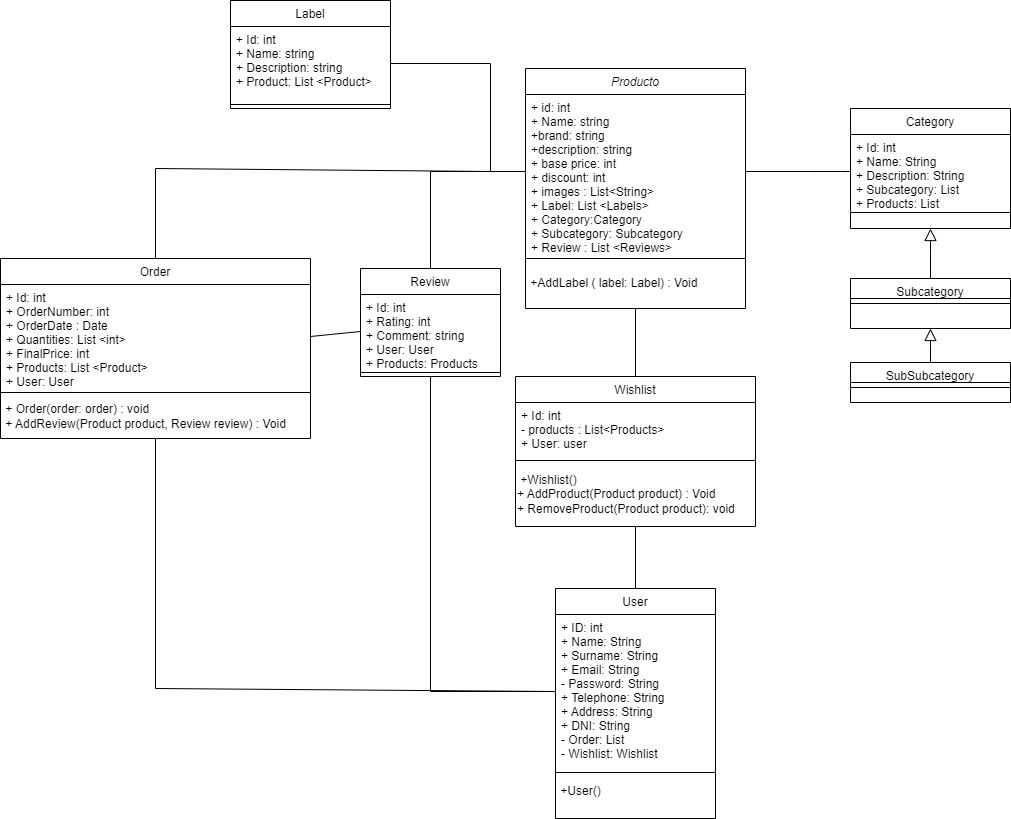

The diagram above was exported from draw.io. Its source (the exported page's mxGraphModel, read from the mxfile embedded in the PNG):
<mxGraphModel dx="2220" dy="789" grid="1" gridSize="10" guides="1" tooltips="1" connect="1" arrows="1" fold="1" page="1" pageScale="1" pageWidth="827" pageHeight="1169" math="0" shadow="0">
  <root>
    <mxCell id="WIyWlLk6GJQsqaUBKTNV-0" />
    <mxCell id="WIyWlLk6GJQsqaUBKTNV-1" parent="WIyWlLk6GJQsqaUBKTNV-0" />
    <mxCell id="zkfFHV4jXpPFQw0GAbJ--0" value="Producto" style="swimlane;fontStyle=2;align=center;verticalAlign=top;childLayout=stackLayout;horizontal=1;startSize=26;horizontalStack=0;resizeParent=1;resizeLast=0;collapsible=1;marginBottom=0;rounded=0;shadow=0;strokeWidth=1;" parent="WIyWlLk6GJQsqaUBKTNV-1" vertex="1">
      <mxGeometry x="195" y="110" width="220" height="240" as="geometry">
        <mxRectangle x="230" y="140" width="160" height="26" as="alternateBounds" />
      </mxGeometry>
    </mxCell>
    <mxCell id="zkfFHV4jXpPFQw0GAbJ--1" value="+ id: int&#10;+ Name: string&#10;+brand: string&#10;+description: string&#10;+ base price: int&#10;+ discount: int&#10;+ images : List&lt;String&gt;&#10;+ Label: List &lt;Labels&gt;&#10;+ Category:Category&#10;+ Subcategory: Subcategory&#10;+ Review : List &lt;Reviews&gt;" style="text;align=left;verticalAlign=top;spacingLeft=4;spacingRight=4;overflow=hidden;rotatable=0;points=[[0,0.5],[1,0.5]];portConstraint=eastwest;" parent="zkfFHV4jXpPFQw0GAbJ--0" vertex="1">
      <mxGeometry y="26" width="220" height="154" as="geometry" />
    </mxCell>
    <mxCell id="zkfFHV4jXpPFQw0GAbJ--4" value="" style="line;html=1;strokeWidth=1;align=left;verticalAlign=middle;spacingTop=-1;spacingLeft=3;spacingRight=3;rotatable=0;labelPosition=right;points=[];portConstraint=eastwest;" parent="zkfFHV4jXpPFQw0GAbJ--0" vertex="1">
      <mxGeometry y="180" width="220" height="20" as="geometry" />
    </mxCell>
    <mxCell id="e7gU8jnYagMEDs3hZj5x-8" value="&amp;nbsp;+AddLabel ( label: Label) : Void" style="text;html=1;align=left;verticalAlign=middle;resizable=0;points=[];autosize=1;strokeColor=none;fillColor=none;" vertex="1" parent="zkfFHV4jXpPFQw0GAbJ--0">
      <mxGeometry y="200" width="220" height="30" as="geometry" />
    </mxCell>
    <mxCell id="zkfFHV4jXpPFQw0GAbJ--17" value="Category" style="swimlane;fontStyle=0;align=center;verticalAlign=top;childLayout=stackLayout;horizontal=1;startSize=26;horizontalStack=0;resizeParent=1;resizeLast=0;collapsible=1;marginBottom=0;rounded=0;shadow=0;strokeWidth=1;" parent="WIyWlLk6GJQsqaUBKTNV-1" vertex="1">
      <mxGeometry x="520" y="150" width="160" height="120" as="geometry">
        <mxRectangle x="550" y="140" width="160" height="26" as="alternateBounds" />
      </mxGeometry>
    </mxCell>
    <mxCell id="zkfFHV4jXpPFQw0GAbJ--18" value="+ Id: int&#10;+ Name: String&#10;+ Description: String&#10;+ Subcategory: List&#10;+ Products: List" style="text;align=left;verticalAlign=top;spacingLeft=4;spacingRight=4;overflow=hidden;rotatable=0;points=[[0,0.5],[1,0.5]];portConstraint=eastwest;" parent="zkfFHV4jXpPFQw0GAbJ--17" vertex="1">
      <mxGeometry y="26" width="160" height="74" as="geometry" />
    </mxCell>
    <mxCell id="zkfFHV4jXpPFQw0GAbJ--23" value="" style="line;html=1;strokeWidth=1;align=left;verticalAlign=middle;spacingTop=-1;spacingLeft=3;spacingRight=3;rotatable=0;labelPosition=right;points=[];portConstraint=eastwest;" parent="zkfFHV4jXpPFQw0GAbJ--17" vertex="1">
      <mxGeometry y="100" width="160" height="8" as="geometry" />
    </mxCell>
    <mxCell id="PktJwZI43sVv-VJD8qtS-1" value="Subcategory" style="swimlane;fontStyle=0;align=center;verticalAlign=top;childLayout=stackLayout;horizontal=1;startSize=20;horizontalStack=0;resizeParent=1;resizeLast=0;collapsible=1;marginBottom=0;rounded=0;shadow=0;strokeWidth=1;" parent="WIyWlLk6GJQsqaUBKTNV-1" vertex="1">
      <mxGeometry x="520" y="320" width="160" height="50" as="geometry">
        <mxRectangle x="550" y="140" width="160" height="26" as="alternateBounds" />
      </mxGeometry>
    </mxCell>
    <mxCell id="PktJwZI43sVv-VJD8qtS-3" value="" style="line;html=1;strokeWidth=1;align=left;verticalAlign=middle;spacingTop=-1;spacingLeft=3;spacingRight=3;rotatable=0;labelPosition=right;points=[];portConstraint=eastwest;" parent="PktJwZI43sVv-VJD8qtS-1" vertex="1">
      <mxGeometry y="20" width="160" height="10" as="geometry" />
    </mxCell>
    <mxCell id="PktJwZI43sVv-VJD8qtS-8" value="" style="endArrow=block;endSize=10;endFill=0;shadow=0;strokeWidth=1;rounded=0;edgeStyle=elbowEdgeStyle;elbow=vertical;entryX=0.5;entryY=1;entryDx=0;entryDy=0;exitX=0.5;exitY=0;exitDx=0;exitDy=0;" parent="WIyWlLk6GJQsqaUBKTNV-1" source="PktJwZI43sVv-VJD8qtS-1" target="zkfFHV4jXpPFQw0GAbJ--17" edge="1">
      <mxGeometry width="160" relative="1" as="geometry">
        <mxPoint x="522" y="370" as="sourcePoint" />
        <mxPoint x="417" y="300" as="targetPoint" />
      </mxGeometry>
    </mxCell>
    <mxCell id="PktJwZI43sVv-VJD8qtS-16" value="Order" style="swimlane;fontStyle=0;align=center;verticalAlign=top;childLayout=stackLayout;horizontal=1;startSize=26;horizontalStack=0;resizeParent=1;resizeLast=0;collapsible=1;marginBottom=0;rounded=0;shadow=0;strokeWidth=1;" parent="WIyWlLk6GJQsqaUBKTNV-1" vertex="1">
      <mxGeometry x="-330" y="300" width="310" height="180" as="geometry">
        <mxRectangle x="550" y="140" width="160" height="26" as="alternateBounds" />
      </mxGeometry>
    </mxCell>
    <mxCell id="PktJwZI43sVv-VJD8qtS-17" value="+ Id: int&#10;+ OrderNumber: int&#10;+ OrderDate : Date&#10;+ Quantities: List &lt;int&gt;&#10;+ FinalPrice: int&#10;+ Products: List &lt;Product&gt;&#10;+ User: User" style="text;align=left;verticalAlign=top;spacingLeft=4;spacingRight=4;overflow=hidden;rotatable=0;points=[[0,0.5],[1,0.5]];portConstraint=eastwest;" parent="PktJwZI43sVv-VJD8qtS-16" vertex="1">
      <mxGeometry y="26" width="310" height="104" as="geometry" />
    </mxCell>
    <mxCell id="PktJwZI43sVv-VJD8qtS-18" value="" style="line;html=1;strokeWidth=1;align=left;verticalAlign=middle;spacingTop=-1;spacingLeft=3;spacingRight=3;rotatable=0;labelPosition=right;points=[];portConstraint=eastwest;" parent="PktJwZI43sVv-VJD8qtS-16" vertex="1">
      <mxGeometry y="130" width="310" height="8" as="geometry" />
    </mxCell>
    <mxCell id="e7gU8jnYagMEDs3hZj5x-0" value="&amp;nbsp;+ Order(order: order) : void&lt;br&gt;&amp;nbsp;+ AddReview(Product product, Review review) : Void" style="text;html=1;align=left;verticalAlign=middle;resizable=0;points=[];autosize=1;strokeColor=none;fillColor=none;" vertex="1" parent="PktJwZI43sVv-VJD8qtS-16">
      <mxGeometry y="138" width="310" height="40" as="geometry" />
    </mxCell>
    <mxCell id="PktJwZI43sVv-VJD8qtS-22" value="User" style="swimlane;fontStyle=0;align=center;verticalAlign=top;childLayout=stackLayout;horizontal=1;startSize=26;horizontalStack=0;resizeParent=1;resizeLast=0;collapsible=1;marginBottom=0;rounded=0;shadow=0;strokeWidth=1;" parent="WIyWlLk6GJQsqaUBKTNV-1" vertex="1">
      <mxGeometry x="225" y="630" width="160" height="230" as="geometry">
        <mxRectangle x="550" y="140" width="160" height="26" as="alternateBounds" />
      </mxGeometry>
    </mxCell>
    <mxCell id="PktJwZI43sVv-VJD8qtS-23" value="+ ID: int&#10;+ Name: String&#10;+ Surname: String&#10;+ Email: String&#10;- Password: String&#10;+ Telephone: String&#10;+ Address: String&#10;+ DNI: String&#10;- Order: List&#10;- Wishlist: Wishlist" style="text;align=left;verticalAlign=top;spacingLeft=4;spacingRight=4;overflow=hidden;rotatable=0;points=[[0,0.5],[1,0.5]];portConstraint=eastwest;" parent="PktJwZI43sVv-VJD8qtS-22" vertex="1">
      <mxGeometry y="26" width="160" height="154" as="geometry" />
    </mxCell>
    <mxCell id="PktJwZI43sVv-VJD8qtS-24" value="" style="line;html=1;strokeWidth=1;align=left;verticalAlign=middle;spacingTop=-1;spacingLeft=3;spacingRight=3;rotatable=0;labelPosition=right;points=[];portConstraint=eastwest;" parent="PktJwZI43sVv-VJD8qtS-22" vertex="1">
      <mxGeometry y="180" width="160" height="8" as="geometry" />
    </mxCell>
    <mxCell id="e7gU8jnYagMEDs3hZj5x-12" value="&amp;nbsp;+User()&amp;nbsp;" style="text;html=1;align=left;verticalAlign=middle;resizable=0;points=[];autosize=1;strokeColor=none;fillColor=none;" vertex="1" parent="PktJwZI43sVv-VJD8qtS-22">
      <mxGeometry y="188" width="160" height="30" as="geometry" />
    </mxCell>
    <mxCell id="PktJwZI43sVv-VJD8qtS-28" value="Review" style="swimlane;fontStyle=0;align=center;verticalAlign=top;childLayout=stackLayout;horizontal=1;startSize=26;horizontalStack=0;resizeParent=1;resizeLast=0;collapsible=1;marginBottom=0;rounded=0;shadow=0;strokeWidth=1;" parent="WIyWlLk6GJQsqaUBKTNV-1" vertex="1">
      <mxGeometry x="30" y="310" width="140" height="108" as="geometry">
        <mxRectangle x="550" y="140" width="160" height="26" as="alternateBounds" />
      </mxGeometry>
    </mxCell>
    <mxCell id="PktJwZI43sVv-VJD8qtS-29" value="+ Id: int&#10;+ Rating: int&#10;+ Comment: string&#10;+ User: User&#10;+ Products: Products" style="text;align=left;verticalAlign=top;spacingLeft=4;spacingRight=4;overflow=hidden;rotatable=0;points=[[0,0.5],[1,0.5]];portConstraint=eastwest;" parent="PktJwZI43sVv-VJD8qtS-28" vertex="1">
      <mxGeometry y="26" width="140" height="74" as="geometry" />
    </mxCell>
    <mxCell id="PktJwZI43sVv-VJD8qtS-30" value="" style="line;html=1;strokeWidth=1;align=left;verticalAlign=middle;spacingTop=-1;spacingLeft=3;spacingRight=3;rotatable=0;labelPosition=right;points=[];portConstraint=eastwest;" parent="PktJwZI43sVv-VJD8qtS-28" vertex="1">
      <mxGeometry y="100" width="140" height="8" as="geometry" />
    </mxCell>
    <mxCell id="PktJwZI43sVv-VJD8qtS-36" value="" style="endArrow=none;html=1;rounded=0;exitX=0.5;exitY=0;exitDx=0;exitDy=0;entryX=0.5;entryY=1;entryDx=0;entryDy=0;" parent="WIyWlLk6GJQsqaUBKTNV-1" source="e7gU8jnYagMEDs3hZj5x-13" edge="1" target="zkfFHV4jXpPFQw0GAbJ--0">
      <mxGeometry width="50" height="50" relative="1" as="geometry">
        <mxPoint x="279.71" y="430" as="sourcePoint" />
        <mxPoint x="280" y="340" as="targetPoint" />
      </mxGeometry>
    </mxCell>
    <mxCell id="PktJwZI43sVv-VJD8qtS-39" value="" style="endArrow=none;html=1;rounded=0;entryX=0.5;entryY=1;entryDx=0;entryDy=0;exitX=0;exitY=0.5;exitDx=0;exitDy=0;" parent="WIyWlLk6GJQsqaUBKTNV-1" source="PktJwZI43sVv-VJD8qtS-23" target="PktJwZI43sVv-VJD8qtS-16" edge="1">
      <mxGeometry width="50" height="50" relative="1" as="geometry">
        <mxPoint x="110" y="550" as="sourcePoint" />
        <mxPoint x="160" y="500" as="targetPoint" />
        <Array as="points">
          <mxPoint x="-175" y="730" />
        </Array>
      </mxGeometry>
    </mxCell>
    <mxCell id="YREn8upNxQ3dd4ca9XBT-0" value="Label" style="swimlane;fontStyle=0;align=center;verticalAlign=top;childLayout=stackLayout;horizontal=1;startSize=26;horizontalStack=0;resizeParent=1;resizeLast=0;collapsible=1;marginBottom=0;rounded=0;shadow=0;strokeWidth=1;" parent="WIyWlLk6GJQsqaUBKTNV-1" vertex="1">
      <mxGeometry x="-100" y="42" width="160" height="108" as="geometry">
        <mxRectangle x="550" y="140" width="160" height="26" as="alternateBounds" />
      </mxGeometry>
    </mxCell>
    <mxCell id="YREn8upNxQ3dd4ca9XBT-1" value="+ Id: int&#10;+ Name: string&#10;+ Description: string&#10;+ Product: List &lt;Product&gt;" style="text;align=left;verticalAlign=top;spacingLeft=4;spacingRight=4;overflow=hidden;rotatable=0;points=[[0,0.5],[1,0.5]];portConstraint=eastwest;" parent="YREn8upNxQ3dd4ca9XBT-0" vertex="1">
      <mxGeometry y="26" width="160" height="74" as="geometry" />
    </mxCell>
    <mxCell id="YREn8upNxQ3dd4ca9XBT-2" value="" style="line;html=1;strokeWidth=1;align=left;verticalAlign=middle;spacingTop=-1;spacingLeft=3;spacingRight=3;rotatable=0;labelPosition=right;points=[];portConstraint=eastwest;" parent="YREn8upNxQ3dd4ca9XBT-0" vertex="1">
      <mxGeometry y="100" width="160" height="8" as="geometry" />
    </mxCell>
    <mxCell id="YREn8upNxQ3dd4ca9XBT-3" value="" style="endArrow=none;html=1;rounded=0;entryX=0.5;entryY=0;entryDx=0;entryDy=0;exitX=0;exitY=0.5;exitDx=0;exitDy=0;" parent="WIyWlLk6GJQsqaUBKTNV-1" source="zkfFHV4jXpPFQw0GAbJ--1" target="PktJwZI43sVv-VJD8qtS-16" edge="1">
      <mxGeometry width="50" height="50" relative="1" as="geometry">
        <mxPoint x="290" y="446" as="sourcePoint" />
        <mxPoint x="170" y="250" as="targetPoint" />
        <Array as="points">
          <mxPoint x="160" y="213" />
          <mxPoint x="-175" y="210" />
        </Array>
      </mxGeometry>
    </mxCell>
    <mxCell id="YREn8upNxQ3dd4ca9XBT-4" value="" style="endArrow=none;html=1;rounded=0;entryX=1;entryY=0.5;entryDx=0;entryDy=0;exitX=0;exitY=0.5;exitDx=0;exitDy=0;" parent="WIyWlLk6GJQsqaUBKTNV-1" source="zkfFHV4jXpPFQw0GAbJ--1" target="YREn8upNxQ3dd4ca9XBT-1" edge="1">
      <mxGeometry width="50" height="50" relative="1" as="geometry">
        <mxPoint x="230" y="218" as="sourcePoint" />
        <mxPoint x="110" y="328" as="targetPoint" />
        <Array as="points">
          <mxPoint x="160" y="213" />
          <mxPoint x="160" y="105" />
        </Array>
      </mxGeometry>
    </mxCell>
    <mxCell id="YREn8upNxQ3dd4ca9XBT-5" value="" style="endArrow=none;html=1;rounded=0;exitX=0;exitY=0.5;exitDx=0;exitDy=0;entryX=1;entryY=0.5;entryDx=0;entryDy=0;" parent="WIyWlLk6GJQsqaUBKTNV-1" source="zkfFHV4jXpPFQw0GAbJ--18" target="zkfFHV4jXpPFQw0GAbJ--1" edge="1">
      <mxGeometry width="50" height="50" relative="1" as="geometry">
        <mxPoint x="490" y="350" as="sourcePoint" />
        <mxPoint x="400" y="218" as="targetPoint" />
        <Array as="points">
          <mxPoint x="510" y="213" />
          <mxPoint x="480" y="213" />
        </Array>
      </mxGeometry>
    </mxCell>
    <mxCell id="e7gU8jnYagMEDs3hZj5x-2" value="SubSubcategory" style="swimlane;fontStyle=0;align=center;verticalAlign=top;childLayout=stackLayout;horizontal=1;startSize=20;horizontalStack=0;resizeParent=1;resizeLast=0;collapsible=1;marginBottom=0;rounded=0;shadow=0;strokeWidth=1;" vertex="1" parent="WIyWlLk6GJQsqaUBKTNV-1">
      <mxGeometry x="520" y="404" width="160" height="40" as="geometry">
        <mxRectangle x="550" y="140" width="160" height="26" as="alternateBounds" />
      </mxGeometry>
    </mxCell>
    <mxCell id="e7gU8jnYagMEDs3hZj5x-4" value="" style="line;html=1;strokeWidth=1;align=left;verticalAlign=middle;spacingTop=-1;spacingLeft=3;spacingRight=3;rotatable=0;labelPosition=right;points=[];portConstraint=eastwest;" vertex="1" parent="e7gU8jnYagMEDs3hZj5x-2">
      <mxGeometry y="20" width="160" height="10" as="geometry" />
    </mxCell>
    <mxCell id="e7gU8jnYagMEDs3hZj5x-5" value="" style="endArrow=block;endSize=10;endFill=0;shadow=0;strokeWidth=1;rounded=0;edgeStyle=elbowEdgeStyle;elbow=vertical;entryX=0.5;entryY=1;entryDx=0;entryDy=0;exitX=0.5;exitY=0;exitDx=0;exitDy=0;" edge="1" parent="WIyWlLk6GJQsqaUBKTNV-1" source="e7gU8jnYagMEDs3hZj5x-2" target="PktJwZI43sVv-VJD8qtS-1">
      <mxGeometry width="160" relative="1" as="geometry">
        <mxPoint x="700" y="280" as="sourcePoint" />
        <mxPoint x="700" y="250" as="targetPoint" />
      </mxGeometry>
    </mxCell>
    <mxCell id="e7gU8jnYagMEDs3hZj5x-9" value="" style="endArrow=none;html=1;rounded=0;exitX=0;exitY=0.5;exitDx=0;exitDy=0;entryX=0.5;entryY=1;entryDx=0;entryDy=0;" edge="1" parent="WIyWlLk6GJQsqaUBKTNV-1" source="PktJwZI43sVv-VJD8qtS-23" target="PktJwZI43sVv-VJD8qtS-28">
      <mxGeometry width="50" height="50" relative="1" as="geometry">
        <mxPoint x="315" y="490" as="sourcePoint" />
        <mxPoint x="315" y="360" as="targetPoint" />
        <Array as="points">
          <mxPoint x="100" y="733" />
        </Array>
      </mxGeometry>
    </mxCell>
    <mxCell id="e7gU8jnYagMEDs3hZj5x-10" value="" style="endArrow=none;html=1;rounded=0;entryX=0.5;entryY=0;entryDx=0;entryDy=0;exitX=0;exitY=0.5;exitDx=0;exitDy=0;" edge="1" parent="WIyWlLk6GJQsqaUBKTNV-1" source="zkfFHV4jXpPFQw0GAbJ--1" target="PktJwZI43sVv-VJD8qtS-28">
      <mxGeometry width="50" height="50" relative="1" as="geometry">
        <mxPoint x="205" y="223" as="sourcePoint" />
        <mxPoint x="80" y="85" as="targetPoint" />
        <Array as="points">
          <mxPoint x="160" y="213" />
          <mxPoint x="100" y="213" />
        </Array>
      </mxGeometry>
    </mxCell>
    <mxCell id="e7gU8jnYagMEDs3hZj5x-11" value="" style="endArrow=none;html=1;rounded=0;entryX=1;entryY=0.5;entryDx=0;entryDy=0;exitX=0;exitY=0.5;exitDx=0;exitDy=0;" edge="1" parent="WIyWlLk6GJQsqaUBKTNV-1" source="PktJwZI43sVv-VJD8qtS-29" target="PktJwZI43sVv-VJD8qtS-17">
      <mxGeometry width="50" height="50" relative="1" as="geometry">
        <mxPoint x="205" y="223" as="sourcePoint" />
        <mxPoint x="110" y="346" as="targetPoint" />
        <Array as="points" />
      </mxGeometry>
    </mxCell>
    <mxCell id="e7gU8jnYagMEDs3hZj5x-17" value="" style="endArrow=none;html=1;rounded=0;exitX=0.5;exitY=0;exitDx=0;exitDy=0;entryX=0.5;entryY=1;entryDx=0;entryDy=0;" edge="1" parent="WIyWlLk6GJQsqaUBKTNV-1" source="PktJwZI43sVv-VJD8qtS-22" target="e7gU8jnYagMEDs3hZj5x-13">
      <mxGeometry width="50" height="50" relative="1" as="geometry">
        <mxPoint x="305" y="630" as="sourcePoint" />
        <mxPoint x="305" y="350" as="targetPoint" />
      </mxGeometry>
    </mxCell>
    <mxCell id="e7gU8jnYagMEDs3hZj5x-13" value="Wishlist" style="swimlane;fontStyle=0;align=center;verticalAlign=top;childLayout=stackLayout;horizontal=1;startSize=26;horizontalStack=0;resizeParent=1;resizeLast=0;collapsible=1;marginBottom=0;rounded=0;shadow=0;strokeWidth=1;" vertex="1" parent="WIyWlLk6GJQsqaUBKTNV-1">
      <mxGeometry x="185" y="418" width="240" height="150" as="geometry">
        <mxRectangle x="550" y="140" width="160" height="26" as="alternateBounds" />
      </mxGeometry>
    </mxCell>
    <mxCell id="e7gU8jnYagMEDs3hZj5x-14" value="+ Id: int&#10;- products : List&lt;Products&gt;&#10;+ User: user&#10;" style="text;align=left;verticalAlign=top;spacingLeft=4;spacingRight=4;overflow=hidden;rotatable=0;points=[[0,0.5],[1,0.5]];portConstraint=eastwest;" vertex="1" parent="e7gU8jnYagMEDs3hZj5x-13">
      <mxGeometry y="26" width="240" height="54" as="geometry" />
    </mxCell>
    <mxCell id="e7gU8jnYagMEDs3hZj5x-15" value="" style="line;html=1;strokeWidth=1;align=left;verticalAlign=middle;spacingTop=-1;spacingLeft=3;spacingRight=3;rotatable=0;labelPosition=right;points=[];portConstraint=eastwest;" vertex="1" parent="e7gU8jnYagMEDs3hZj5x-13">
      <mxGeometry y="80" width="240" height="8" as="geometry" />
    </mxCell>
    <mxCell id="e7gU8jnYagMEDs3hZj5x-16" value="&amp;nbsp;+Wishlist()&amp;nbsp;&lt;br&gt;+ AddProduct(Product product) : Void&lt;br&gt;+ RemoveProduct(Product product): void" style="text;html=1;align=left;verticalAlign=middle;resizable=0;points=[];autosize=1;strokeColor=none;fillColor=none;" vertex="1" parent="e7gU8jnYagMEDs3hZj5x-13">
      <mxGeometry y="88" width="240" height="60" as="geometry" />
    </mxCell>
  </root>
</mxGraphModel>